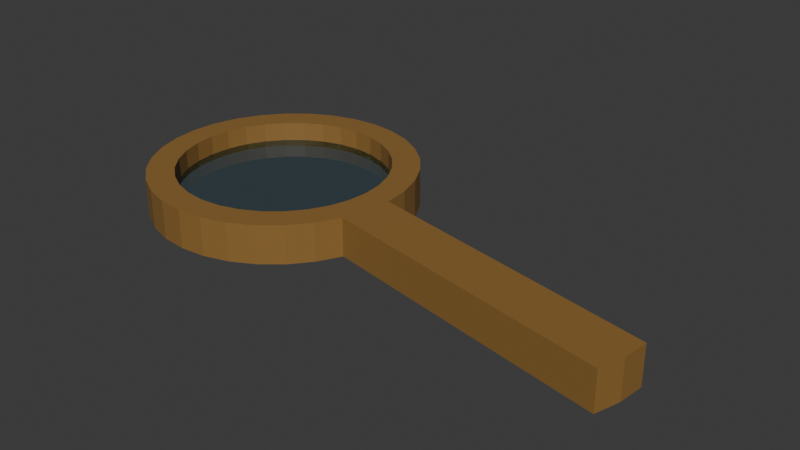 # Source: visual_investigation_tool.blend  (saved by Blender 5.2.44; exported with 4.5.12 LTS)
import bpy
from mathutils import Matrix  # noqa: F401  (used for matrix-valued properties, if any)

bpy.ops.wm.read_factory_settings(use_empty=True)
scene = bpy.context.scene
scene.name = 'Scene'

# ---- collections
col_collection = bpy.data.collections.new('Collection'); scene.collection.children.link(col_collection)

# ---- materials (node trees are filled in below, after node groups)
mat_wood = bpy.data.materials.new('wood')
mat_material = bpy.data.materials.new('Material')

# ---- material node trees
mat_wood.use_nodes = True; mat_wood.node_tree.nodes.clear()
_N = mat_wood.node_tree.nodes; _L = mat_wood.node_tree.links
n0 = _N.new('ShaderNodeBsdfPrincipled'); n0.name = 'Principled BSDF'; n0.location = (-200, 100)
n0.inputs[0].default_value = (0.2821, 0.1495, 0.03791, 1.0)
n0.inputs[10].default_value = 0.005
n1 = _N.new('ShaderNodeOutputMaterial'); n1.name = 'Material Output'; n1.location = (200, 100)
_L.new(n0.outputs[0], n1.inputs[0])
n1.is_active_output = True
mat_material.use_nodes = True; mat_material.node_tree.nodes.clear()
_N = mat_material.node_tree.nodes; _L = mat_material.node_tree.links
n0 = _N.new('ShaderNodeBsdfPrincipled'); n0.name = 'Principled BSDF'; n0.location = (-200, 100)
n0.inputs[0].default_value = (0.273, 0.7118, 0.9742, 1.0)
n0.inputs[2].default_value = 0.0
n0.inputs[10].default_value = 0.005
n0.inputs[18].default_value = 1.0
n0.inputs[30].default_value = 1.0
n1 = _N.new('ShaderNodeOutputMaterial'); n1.name = 'Material Output'; n1.location = (200, 100)
_L.new(n0.outputs[0], n1.inputs[0])
n1.is_active_output = True

# ---- world
world_world = bpy.data.worlds.new('World'); scene.world = world_world
world_world.use_nodes = True; world_world.node_tree.nodes.clear()
_N = world_world.node_tree.nodes; _L = world_world.node_tree.links
n0 = _N.new('ShaderNodeOutputWorld'); n0.name = 'World Output'; n0.location = (200, 100)
n1 = _N.new('ShaderNodeBackground'); n1.name = 'Background'; n1.location = (-200, 100)
n1.inputs[0].default_value = (0.05088, 0.05088, 0.05088, 1.0)
_L.new(n1.outputs[0], n0.inputs[0])
n0.is_active_output = True
world_world.color = (0.05088, 0.05088, 0.05088)
world_world.sun_shadow_jitter_overblur = 0.0

# ---- meshes
me_cylinder = bpy.data.meshes.new('Cylinder')
me_cylinder.from_pydata([(-2.431, 1.487, 0.2931), (-2.431, 1.487, 0.5853), (-2.236, 1.468, 0.2931), (-2.236, 1.468, 0.5853), (-2.048, 1.411, 0.2931), (-2.048, 1.411, 0.5853), (-1.876, 1.318, 0.2931), (-1.876, 1.318, 0.5853), (-1.724, 1.194, 0.2931), (-1.724, 1.194, 0.5853), (-1.6, 1.042, 0.2931), (-1.6, 1.042, 0.5853), (-1.507, 0.8694, 0.2931), (-1.507, 0.8694, 0.5853), (-1.45, 0.6818, 0.2931), (-1.45, 0.6818, 0.5853), (-1.431, 0.4867, 0.2931), (-1.431, 0.4867, 0.5853), (-1.45, 0.2917, 0.5853), (-1.507, 0.1041, 0.2931), (-1.507, 0.1041, 0.5853), (-1.6, -0.06882, 0.2931), (-1.6, -0.06882, 0.5853), (-1.724, -0.2204, 0.2931), (-1.724, -0.2204, 0.5853), (-1.876, -0.3447, 0.2931), (-1.876, -0.3447, 0.5853), (-2.048, -0.4371, 0.2931), (-2.048, -0.4371, 0.5853), (-2.236, -0.494, 0.2931), (-2.236, -0.494, 0.5853), (-2.431, -0.5133, 0.2931), (-2.431, -0.5133, 0.5853), (-2.626, -0.494, 0.2931), (-2.626, -0.494, 0.5853), (-2.814, -0.4371, 0.2931), (-2.814, -0.4371, 0.5853), (-2.987, -0.3447, 0.2931), (-2.987, -0.3447, 0.5853), (-3.138, -0.2204, 0.2931), (-3.138, -0.2204, 0.5853), (-3.263, -0.06882, 0.2931), (-3.263, -0.06882, 0.5853), (-3.355, 0.1041, 0.2931), (-3.355, 0.1041, 0.5853), (-3.412, 0.2917, 0.2931), (-3.412, 0.2917, 0.5853), (-3.431, 0.4867, 0.2931), (-3.431, 0.4867, 0.5853), (-3.412, 0.6818, 0.2931), (-3.412, 0.6818, 0.5853), (-3.355, 0.8694, 0.2931), (-3.355, 0.8694, 0.5853), (-3.263, 1.042, 0.2931), (-3.263, 1.042, 0.5853), (-3.138, 1.194, 0.2931), (-3.138, 1.194, 0.5853), (-2.987, 1.318, 0.2931), (-2.987, 1.318, 0.5853), (-2.814, 1.411, 0.2931), (-2.814, 1.411, 0.5853), (-2.626, 1.468, 0.2931), (-2.626, 1.468, 0.5853), (-2.276, 1.265, 0.5853), (-2.431, 1.28, 0.5853), (-2.128, 1.219, 0.5853), (-1.99, 1.146, 0.5853), (-1.87, 1.048, 0.5853), (-1.772, 0.9274, 0.5853), (-1.698, 0.7903, 0.5853), (-1.653, 0.6415, 0.5853), (-1.638, 0.4867, 0.5853), (-1.653, 0.332, 0.5853), (-1.698, 0.1832, 0.5853), (-1.772, 0.04612, 0.5853), (-1.87, -0.07407, 0.5853), (-1.99, -0.1727, 0.5853), (-2.128, -0.246, 0.5853), (-2.276, -0.2911, 0.5853), (-2.431, -0.3064, 0.5853), (-2.586, -0.2911, 0.5853), (-2.735, -0.246, 0.5853), (-2.872, -0.1727, 0.5853), (-2.992, -0.07407, 0.5853), (-3.091, 0.04612, 0.5853), (-3.164, 0.1832, 0.5853), (-3.209, 0.332, 0.5853), (-3.224, 0.4867, 0.5853), (-3.209, 0.6415, 0.5853), (-3.164, 0.7903, 0.5853), (-3.091, 0.9274, 0.5853), (-2.992, 1.048, 0.5853), (-2.872, 1.146, 0.5853), (-2.735, 1.219, 0.5853), (-2.586, 1.265, 0.5853), (-2.276, 1.265, 0.2931), (-2.431, 1.28, 0.2931), (-2.128, 1.219, 0.2931), (-1.99, 1.146, 0.2931), (-1.87, 1.048, 0.2931), (-1.772, 0.9274, 0.2931), (-1.698, 0.7903, 0.2931), (-1.653, 0.6415, 0.2931), (-1.638, 0.4867, 0.2931), (-1.653, 0.332, 0.2931), (-1.698, 0.1832, 0.2931), (-1.772, 0.04612, 0.2931), (-1.87, -0.07407, 0.2931), (-1.99, -0.1727, 0.2931), (-2.128, -0.246, 0.2931), (-2.276, -0.2911, 0.2931), (-2.431, -0.3064, 0.2931), (-2.586, -0.2911, 0.2931), (-2.735, -0.246, 0.2931), (-2.872, -0.1727, 0.2931), (-2.992, -0.07407, 0.2931), (-3.091, 0.04612, 0.2931), (-3.164, 0.1832, 0.2931), (-3.209, 0.332, 0.2931), (-3.224, 0.4867, 0.2931), (-3.209, 0.6415, 0.2931), (-3.164, 0.7903, 0.2931), (-3.091, 0.9274, 0.2931), (-2.992, 1.048, 0.2931), (-2.872, 1.146, 0.2931), (-2.735, 1.219, 0.2931), (-2.586, 1.265, 0.2931), (0.7752, 0.04789, 0.5853), (0.7752, 0.04789, 0.2931), (0.756, -0.1472, 0.2931), (0.756, -0.1472, 0.5853), (0.6991, -0.3348, 0.2931), (0.6991, -0.3348, 0.5853), (-2.431, 1.487, 0.0009953), (-2.236, 1.468, 0.0009953), (-2.048, 1.411, 0.0009953), (-1.876, 1.318, 0.0009953), (-1.724, 1.194, 0.0009953), (-1.6, 1.042, 0.0009953), (-1.507, 0.8694, 0.0009953), (-1.45, 0.6818, 0.0009953), (-1.431, 0.4867, 0.0009953), (-1.45, 0.2917, 0.0009953), (-1.507, 0.1041, 0.0009953), (-1.6, -0.06882, 0.0009953), (-1.724, -0.2204, 0.0009953), (-1.876, -0.3447, 0.0009953), (-2.048, -0.4371, 0.0009953), (-2.236, -0.494, 0.0009953), (-2.431, -0.5133, 0.0009953), (-2.626, -0.494, 0.0009953), (-2.814, -0.4371, 0.0009953), (-2.987, -0.3447, 0.0009953), (-3.138, -0.2204, 0.0009953), (-3.263, -0.06882, 0.0009953), (-3.355, 0.1041, 0.0009953), (-3.412, 0.2917, 0.0009953), (-3.431, 0.4867, 0.0009953), (-3.412, 0.6818, 0.0009953), (-3.355, 0.8694, 0.0009953), (-3.263, 1.042, 0.0009953), (-3.138, 1.194, 0.0009953), (-2.987, 1.318, 0.0009953), (-2.814, 1.411, 0.0009953), (-2.626, 1.468, 0.0009953), (-2.276, 1.265, 0.0009953), (-2.431, 1.28, 0.0009953), (-2.128, 1.219, 0.0009953), (-1.99, 1.146, 0.0009953), (-1.87, 1.048, 0.0009953), (-1.772, 0.9274, 0.0009953), (-1.698, 0.7903, 0.0009953), (-1.653, 0.6415, 0.0009953), (-1.638, 0.4867, 0.0009953), (-1.653, 0.332, 0.0009953), (-1.698, 0.1832, 0.0009953), (-1.772, 0.04612, 0.0009953), (-1.87, -0.07407, 0.0009953), (-1.99, -0.1727, 0.0009953), (-2.128, -0.246, 0.0009953), (-2.276, -0.2911, 0.0009953), (-2.431, -0.3064, 0.0009953), (-2.586, -0.2911, 0.0009953), (-2.735, -0.246, 0.0009953), (-2.872, -0.1727, 0.0009953), (-2.992, -0.07407, 0.0009953), (-3.091, 0.04612, 0.0009953), (-3.164, 0.1832, 0.0009953), (-3.209, 0.332, 0.0009953), (-3.224, 0.4867, 0.0009953), (-3.209, 0.6415, 0.0009953), (-3.164, 0.7903, 0.0009953), (-3.091, 0.9274, 0.0009953), (-2.992, 1.048, 0.0009953), (-2.872, 1.146, 0.0009953), (-2.735, 1.219, 0.0009953), (-2.586, 1.265, 0.0009953), (0.7752, 0.04789, 0.0009953), (0.756, -0.1472, 0.0009953), (0.6991, -0.3348, 0.0009953)], [], [(0, 1, 3, 2), (2, 3, 5, 4), (4, 5, 7, 6), (6, 7, 9, 8), (8, 9, 11, 10), (10, 11, 13, 12), (12, 13, 15, 14), (14, 15, 17, 16), (20, 19, 131, 132), (18, 20, 132, 130), (19, 20, 22, 21), (21, 22, 24, 23), (23, 24, 26, 25), (25, 26, 28, 27), (27, 28, 30, 29), (29, 30, 32, 31), (31, 32, 34, 33), (33, 34, 36, 35), (35, 36, 38, 37), (37, 38, 40, 39), (39, 40, 42, 41), (41, 42, 44, 43), (43, 44, 46, 45), (45, 46, 48, 47), (47, 48, 50, 49), (49, 50, 52, 51), (51, 52, 54, 53), (53, 54, 56, 55), (55, 56, 58, 57), (57, 58, 60, 59), (17, 15, 70, 71), (59, 60, 62, 61), (61, 62, 1, 0), (85, 84, 116, 117), (34, 32, 79, 80), (52, 50, 88, 89), (9, 7, 66, 67), (26, 24, 75, 76), (44, 42, 84, 85), (62, 60, 93, 94), (18, 17, 71, 72), (36, 34, 80, 81), (54, 52, 89, 90), (11, 9, 67, 68), (28, 26, 76, 77), (46, 44, 85, 86), (3, 1, 64, 63), (1, 62, 94, 64), (20, 18, 72, 73), (38, 36, 81, 82), (56, 54, 90, 91), (13, 11, 68, 69), (30, 28, 77, 78), (48, 46, 86, 87), (5, 3, 63, 65), (22, 20, 73, 74), (40, 38, 82, 83), (58, 56, 91, 92), (15, 13, 69, 70), (32, 30, 78, 79), (50, 48, 87, 88), (7, 5, 65, 66), (24, 22, 74, 75), (42, 40, 83, 84), (60, 58, 92, 93), (95, 96, 126, 125, 124, 123, 122, 121, 120, 119, 118, 117, 116, 115, 114, 113, 112, 111, 110, 109, 108, 107, 106, 105, 104, 103, 102, 101, 100, 99, 98, 97), (72, 71, 103, 104), (86, 85, 117, 118), (73, 72, 104, 105), (87, 86, 118, 119), (74, 73, 105, 106), (88, 87, 119, 120), (75, 74, 106, 107), (89, 88, 120, 121), (76, 75, 107, 108), (90, 89, 121, 122), (77, 76, 108, 109), (63, 64, 96, 95), (91, 90, 122, 123), (78, 77, 109, 110), (65, 63, 95, 97), (92, 91, 123, 124), (79, 78, 110, 111), (66, 65, 97, 98), (93, 92, 124, 125), (80, 79, 111, 112), (67, 66, 98, 99), (94, 93, 125, 126), (81, 80, 112, 113), (68, 67, 99, 100), (64, 94, 126, 96), (82, 81, 113, 114), (69, 68, 100, 101), (83, 82, 114, 115), (70, 69, 101, 102), (84, 83, 115, 116), (71, 70, 102, 103), (128, 127, 130, 129), (129, 130, 132, 131), (17, 18, 130, 127), (16, 17, 127, 128), (0, 2, 134, 133), (2, 4, 135, 134), (4, 6, 136, 135), (6, 8, 137, 136), (8, 10, 138, 137), (10, 12, 139, 138), (12, 14, 140, 139), (14, 16, 141, 140), (143, 199, 131, 19), (142, 198, 199, 143), (19, 21, 144, 143), (21, 23, 145, 144), (23, 25, 146, 145), (25, 27, 147, 146), (27, 29, 148, 147), (29, 31, 149, 148), (31, 33, 150, 149), (33, 35, 151, 150), (35, 37, 152, 151), (37, 39, 153, 152), (39, 41, 154, 153), (41, 43, 155, 154), (43, 45, 156, 155), (45, 47, 157, 156), (47, 49, 158, 157), (49, 51, 159, 158), (51, 53, 160, 159), (53, 55, 161, 160), (55, 57, 162, 161), (57, 59, 163, 162), (141, 173, 172, 140), (59, 61, 164, 163), (61, 0, 133, 164), (187, 117, 116, 186), (150, 182, 181, 149), (159, 191, 190, 158), (137, 169, 168, 136), (146, 178, 177, 145), (155, 187, 186, 154), (164, 196, 195, 163), (142, 174, 173, 141), (151, 183, 182, 150), (160, 192, 191, 159), (138, 170, 169, 137), (147, 179, 178, 146), (156, 188, 187, 155), (134, 165, 166, 133), (133, 166, 196, 164), (143, 175, 174, 142), (152, 184, 183, 151), (161, 193, 192, 160), (139, 171, 170, 138), (148, 180, 179, 147), (157, 189, 188, 156), (135, 167, 165, 134), (144, 176, 175, 143), (153, 185, 184, 152), (162, 194, 193, 161), (140, 172, 171, 139), (149, 181, 180, 148), (158, 190, 189, 157), (136, 168, 167, 135), (145, 177, 176, 144), (154, 186, 185, 153), (163, 195, 194, 162), (174, 104, 103, 173), (188, 118, 117, 187), (175, 105, 104, 174), (189, 119, 118, 188), (176, 106, 105, 175), (190, 120, 119, 189), (177, 107, 106, 176), (191, 121, 120, 190), (178, 108, 107, 177), (192, 122, 121, 191), (179, 109, 108, 178), (165, 95, 96, 166), (193, 123, 122, 192), (180, 110, 109, 179), (167, 97, 95, 165), (194, 124, 123, 193), (181, 111, 110, 180), (168, 98, 97, 167), (195, 125, 124, 194), (182, 112, 111, 181), (169, 99, 98, 168), (196, 126, 125, 195), (183, 113, 112, 182), (170, 100, 99, 169), (166, 96, 126, 196), (184, 114, 113, 183), (171, 101, 100, 170), (185, 115, 114, 184), (172, 102, 101, 171), (186, 116, 115, 185), (173, 103, 102, 172), (128, 129, 198, 197), (129, 131, 199, 198), (141, 197, 198, 142), (16, 128, 197, 141)])
me_cylinder.polygons.foreach_set('material_index', [0, 0, 0, 0, 0, 0, 0, 0, 0, 0, 0, 0, 0, 0, 0, 0, 0, 0, 0, 0, 0, 0, 0, 0, 0, 0, 0, 0, 0, 0, 0, 0, 0, 0, 0, 0, 0, 0, 0, 0, 0, 0, 0, 0, 0, 0, 0, 0, 0, 0, 0, 0, 0, 0, 0, 0, 0, 0, 0, 0, 0, 0, 0, 0, 0, 1, 0, 0, 0, 0, 0, 0, 0, 0, 0, 0, 0, 0, 0, 0, 0, 0, 0, 0, 0, 0, 0, 0, 0, 0, 0, 0, 0, 0, 0, 0, 0, 0, 0, 0, 0, 0, 0, 0, 0, 0, 0, 0, 0, 0, 0, 0, 0, 0, 0, 0, 0, 0, 0, 0, 0, 0, 0, 0, 0, 0, 0, 0, 0, 0, 0, 0, 0, 0, 0, 0, 0, 0, 0, 0, 0, 0, 0, 0, 0, 0, 0, 0, 0, 0, 0, 0, 0, 0, 0, 0, 0, 0, 0, 0, 0, 0, 0, 0, 0, 0, 0, 0, 0, 0, 0, 0, 0, 0, 0, 0, 0, 0, 0, 0, 0, 0, 0, 0, 0, 0, 0, 0, 0, 0, 0, 0, 0, 0, 0, 0, 0, 0, 0, 0, 0])
_uv = me_cylinder.uv_layers.new(name='UVMap')
_uv.uv.foreach_set('vector', [1.0, 0.5, 1.0, 1.0, 0.9688, 1.0, 0.9688, 0.5, 0.9688, 0.5, 0.9688, 1.0, 0.9375, 1.0, 0.9375, 0.5, 0.9375, 0.5, 0.9375, 1.0, 0.9062, 1.0, 0.9062, 0.5, 0.9062, 0.5, 0.9062, 1.0, 0.875, 1.0, 0.875, 0.5, 0.875, 0.5, 0.875, 1.0, 0.8438, 1.0, 0.8438, 0.5, 0.8438, 0.5, 0.8438, 1.0, 0.8125, 1.0, 0.8125, 0.5, 0.8125, 0.5, 0.8125, 1.0, 0.7812, 1.0, 0.7812, 0.5, 0.7812, 0.5, 0.7812, 1.0, 0.75, 1.0, 0.75, 0.5, 0.6875, 1.0, 0.6875, 0.5, 0.6875, 0.5, 0.6875, 1.0, 0.7188, 1.0, 0.6875, 1.0, 0.6875, 1.0, 0.7188, 1.0, 0.6875, 0.5, 0.6875, 1.0, 0.6562, 1.0, 0.6562, 0.5, 0.6562, 0.5, 0.6562, 1.0, 0.625, 1.0, 0.625, 0.5, 0.625, 0.5, 0.625, 1.0, 0.5938, 1.0, 0.5938, 0.5, 0.5938, 0.5, 0.5938, 1.0, 0.5625, 1.0, 0.5625, 0.5, 0.5625, 0.5, 0.5625, 1.0, 0.5312, 1.0, 0.5312, 0.5, 0.5312, 0.5, 0.5312, 1.0, 0.5, 1.0, 0.5, 0.5, 0.5, 0.5, 0.5, 1.0, 0.4688, 1.0, 0.4688, 0.5, 0.4688, 0.5, 0.4688, 1.0, 0.4375, 1.0, 0.4375, 0.5, 0.4375, 0.5, 0.4375, 1.0, 0.4062, 1.0, 0.4062, 0.5, 0.4062, 0.5, 0.4062, 1.0, 0.375, 1.0, 0.375, 0.5, 0.375, 0.5, 0.375, 1.0, 0.3438, 1.0, 0.3438, 0.5, 0.3438, 0.5, 0.3438, 1.0, 0.3125, 1.0, 0.3125, 0.5, 0.3125, 0.5, 0.3125, 1.0, 0.2812, 1.0, 0.2812, 0.5, 0.2812, 0.5, 0.2812, 1.0, 0.25, 1.0, 0.25, 0.5, 0.25, 0.5, 0.25, 1.0, 0.2188, 1.0, 0.2188, 0.5, 0.2188, 0.5, 0.2188, 1.0, 0.1875, 1.0, 0.1875, 0.5, 0.1875, 0.5, 0.1875, 1.0, 0.1562, 1.0, 0.1562, 0.5, 0.1562, 0.5, 0.1562, 1.0, 0.125, 1.0, 0.125, 0.5, 0.125, 0.5, 0.125, 1.0, 0.09375, 1.0, 0.09375, 0.5, 0.09375, 0.5, 0.09375, 1.0, 0.0625, 1.0, 0.0625, 0.5, 0.75, 1.0, 0.7812, 1.0, 0.7812, 1.0, 0.75, 1.0, 0.0625, 0.5, 0.0625, 1.0, 0.03125, 1.0, 0.03125, 0.5, 0.03125, 0.5, 0.03125, 1.0, 0.0, 1.0, 0.0, 0.5, 0.3125, 1.0, 0.3438, 1.0, 0.3438, 1.0, 0.3125, 1.0, 0.4688, 1.0, 0.5, 1.0, 0.5, 1.0, 0.4688, 1.0, 0.1875, 1.0, 0.2188, 1.0, 0.2188, 1.0, 0.1875, 1.0, 0.875, 1.0, 0.9062, 1.0, 0.9062, 1.0, 0.875, 1.0, 0.5938, 1.0, 0.625, 1.0, 0.625, 1.0, 0.5938, 1.0, 0.3125, 1.0, 0.3438, 1.0, 0.3438, 1.0, 0.3125, 1.0, 0.03125, 1.0, 0.0625, 1.0, 0.0625, 1.0, 0.03125, 1.0, 0.7188, 1.0, 0.75, 1.0, 0.75, 1.0, 0.7188, 1.0, 0.4375, 1.0, 0.4688, 1.0, 0.4688, 1.0, 0.4375, 1.0, 0.1562, 1.0, 0.1875, 1.0, 0.1875, 1.0, 0.1562, 1.0, 0.8438, 1.0, 0.875, 1.0, 0.875, 1.0, 0.8438, 1.0, 0.5625, 1.0, 0.5938, 1.0, 0.5938, 1.0, 0.5625, 1.0, 0.2812, 1.0, 0.3125, 1.0, 0.3125, 1.0, 0.2812, 1.0, 0.9688, 1.0, 1.0, 1.0, 1.0, 1.0, 0.9688, 1.0, 0.0, 1.0, 0.03125, 1.0, 0.03125, 1.0, 0.0, 1.0, 0.6875, 1.0, 0.7188, 1.0, 0.7188, 1.0, 0.6875, 1.0, 0.4062, 1.0, 0.4375, 1.0, 0.4375, 1.0, 0.4062, 1.0, 0.125, 1.0, 0.1562, 1.0, 0.1562, 1.0, 0.125, 1.0, 0.8125, 1.0, 0.8438, 1.0, 0.8438, 1.0, 0.8125, 1.0, 0.5312, 1.0, 0.5625, 1.0, 0.5625, 1.0, 0.5312, 1.0, 0.25, 1.0, 0.2812, 1.0, 0.2812, 1.0, 0.25, 1.0, 0.9375, 1.0, 0.9688, 1.0, 0.9688, 1.0, 0.9375, 1.0, 0.6562, 1.0, 0.6875, 1.0, 0.6875, 1.0, 0.6562, 1.0, 0.375, 1.0, 0.4062, 1.0, 0.4062, 1.0, 0.375, 1.0, 0.09375, 1.0, 0.125, 1.0, 0.125, 1.0, 0.09375, 1.0, 0.7812, 1.0, 0.8125, 1.0, 0.8125, 1.0, 0.7812, 1.0, 0.5, 1.0, 0.5312, 1.0, 0.5312, 1.0, 0.5, 1.0, 0.2188, 1.0, 0.25, 1.0, 0.25, 1.0, 0.2188, 1.0, 0.9062, 1.0, 0.9375, 1.0, 0.9375, 1.0, 0.9062, 1.0, 0.625, 1.0, 0.6562, 1.0, 0.6562, 1.0, 0.625, 1.0, 0.3438, 1.0, 0.375, 1.0, 0.375, 1.0, 0.3438, 1.0, 0.0625, 1.0, 0.09375, 1.0, 0.09375, 1.0, 0.0625, 1.0, 0.2968, 0.4854, 0.25, 0.49, 0.2032, 0.4854, 0.1582, 0.4717, 0.1167, 0.4496, 0.08029, 0.4197, 0.05045, 0.3833, 0.02827, 0.3418, 0.01461, 0.2968, 0.01, 0.25, 0.01461, 0.2032, 0.02827, 0.1582, 0.05045, 0.1167, 0.08029, 0.08029, 0.1167, 0.05045, 0.1582, 0.02827, 0.2032, 0.01461, 0.25, 0.01, 0.2968, 0.01461, 0.3418, 0.02827, 0.3833, 0.05045, 0.4197, 0.08029, 0.4496, 0.1167, 0.4717, 0.1582, 0.4854, 0.2032, 0.49, 0.25, 0.4854, 0.2968, 0.4717, 0.3418, 0.4496, 0.3833, 0.4197, 0.4197, 0.3833, 0.4496, 0.3418, 0.4717, 0.7188, 1.0, 0.75, 1.0, 0.75, 1.0, 0.7188, 1.0, 0.2812, 1.0, 0.3125, 1.0, 0.3125, 1.0, 0.2812, 1.0, 0.6875, 1.0, 0.7188, 1.0, 0.7188, 1.0, 0.6875, 1.0, 0.25, 1.0, 0.2812, 1.0, 0.2812, 1.0, 0.25, 1.0, 0.6562, 1.0, 0.6875, 1.0, 0.6875, 1.0, 0.6562, 1.0, 0.2188, 1.0, 0.25, 1.0, 0.25, 1.0, 0.2188, 1.0, 0.625, 1.0, 0.6562, 1.0, 0.6562, 1.0, 0.625, 1.0, 0.1875, 1.0, 0.2188, 1.0, 0.2188, 1.0, 0.1875, 1.0, 0.5938, 1.0, 0.625, 1.0, 0.625, 1.0, 0.5938, 1.0, 0.1562, 1.0, 0.1875, 1.0, 0.1875, 1.0, 0.1562, 1.0, 0.5625, 1.0, 0.5938, 1.0, 0.5938, 1.0, 0.5625, 1.0, 0.9688, 1.0, 1.0, 1.0, 1.0, 1.0, 0.9688, 1.0, 0.125, 1.0, 0.1562, 1.0, 0.1562, 1.0, 0.125, 1.0, 0.5312, 1.0, 0.5625, 1.0, 0.5625, 1.0, 0.5312, 1.0, 0.9375, 1.0, 0.9688, 1.0, 0.9688, 1.0, 0.9375, 1.0, 0.09375, 1.0, 0.125, 1.0, 0.125, 1.0, 0.09375, 1.0, 0.5, 1.0, 0.5312, 1.0, 0.5312, 1.0, 0.5, 1.0, 0.9062, 1.0, 0.9375, 1.0, 0.9375, 1.0, 0.9062, 1.0, 0.0625, 1.0, 0.09375, 1.0, 0.09375, 1.0, 0.0625, 1.0, 0.4688, 1.0, 0.5, 1.0, 0.5, 1.0, 0.4688, 1.0, 0.875, 1.0, 0.9062, 1.0, 0.9062, 1.0, 0.875, 1.0, 0.03125, 1.0, 0.0625, 1.0, 0.0625, 1.0, 0.03125, 1.0, 0.4375, 1.0, 0.4688, 1.0, 0.4688, 1.0, 0.4375, 1.0, 0.8438, 1.0, 0.875, 1.0, 0.875, 1.0, 0.8438, 1.0, 0.0, 1.0, 0.03125, 1.0, 0.03125, 1.0, 0.0, 1.0, 0.4062, 1.0, 0.4375, 1.0, 0.4375, 1.0, 0.4062, 1.0, 0.8125, 1.0, 0.8438, 1.0, 0.8438, 1.0, 0.8125, 1.0, 0.375, 1.0, 0.4062, 1.0, 0.4062, 1.0, 0.375, 1.0, 0.7812, 1.0, 0.8125, 1.0, 0.8125, 1.0, 0.7812, 1.0, 0.3438, 1.0, 0.375, 1.0, 0.375, 1.0, 0.3438, 1.0, 0.75, 1.0, 0.7812, 1.0, 0.7812, 1.0, 0.75, 1.0, 0.75, 0.5, 0.75, 1.0, 0.7188, 1.0, 0.7188, 0.5, 0.7188, 0.5, 0.7188, 1.0, 0.6875, 1.0, 0.6875, 0.5, 0.75, 1.0, 0.7188, 1.0, 0.7188, 1.0, 0.75, 1.0, 0.75, 0.5, 0.75, 1.0, 0.75, 1.0, 0.75, 0.5, 1.0, 0.5, 0.9688, 0.5, 0.9688, 1.0, 1.0, 1.0, 0.9688, 0.5, 0.9375, 0.5, 0.9375, 1.0, 0.9688, 1.0, 0.9375, 0.5, 0.9062, 0.5, 0.9062, 1.0, 0.9375, 1.0, 0.9062, 0.5, 0.875, 0.5, 0.875, 1.0, 0.9062, 1.0, 0.875, 0.5, 0.8438, 0.5, 0.8438, 1.0, 0.875, 1.0, 0.8438, 0.5, 0.8125, 0.5, 0.8125, 1.0, 0.8438, 1.0, 0.8125, 0.5, 0.7812, 0.5, 0.7812, 1.0, 0.8125, 1.0, 0.7812, 0.5, 0.75, 0.5, 0.75, 1.0, 0.7812, 1.0, 0.6875, 1.0, 0.6875, 1.0, 0.6875, 0.5, 0.6875, 0.5, 0.7188, 1.0, 0.7188, 1.0, 0.6875, 1.0, 0.6875, 1.0, 0.6875, 0.5, 0.6562, 0.5, 0.6562, 1.0, 0.6875, 1.0, 0.6562, 0.5, 0.625, 0.5, 0.625, 1.0, 0.6562, 1.0, 0.625, 0.5, 0.5938, 0.5, 0.5938, 1.0, 0.625, 1.0, 0.5938, 0.5, 0.5625, 0.5, 0.5625, 1.0, 0.5938, 1.0, 0.5625, 0.5, 0.5312, 0.5, 0.5312, 1.0, 0.5625, 1.0, 0.5312, 0.5, 0.5, 0.5, 0.5, 1.0, 0.5312, 1.0, 0.5, 0.5, 0.4688, 0.5, 0.4688, 1.0, 0.5, 1.0, 0.4688, 0.5, 0.4375, 0.5, 0.4375, 1.0, 0.4688, 1.0, 0.4375, 0.5, 0.4062, 0.5, 0.4062, 1.0, 0.4375, 1.0, 0.4062, 0.5, 0.375, 0.5, 0.375, 1.0, 0.4062, 1.0, 0.375, 0.5, 0.3438, 0.5, 0.3438, 1.0, 0.375, 1.0, 0.3438, 0.5, 0.3125, 0.5, 0.3125, 1.0, 0.3438, 1.0, 0.3125, 0.5, 0.2812, 0.5, 0.2812, 1.0, 0.3125, 1.0, 0.2812, 0.5, 0.25, 0.5, 0.25, 1.0, 0.2812, 1.0, 0.25, 0.5, 0.2188, 0.5, 0.2188, 1.0, 0.25, 1.0, 0.2188, 0.5, 0.1875, 0.5, 0.1875, 1.0, 0.2188, 1.0, 0.1875, 0.5, 0.1562, 0.5, 0.1562, 1.0, 0.1875, 1.0, 0.1562, 0.5, 0.125, 0.5, 0.125, 1.0, 0.1562, 1.0, 0.125, 0.5, 0.09375, 0.5, 0.09375, 1.0, 0.125, 1.0, 0.09375, 0.5, 0.0625, 0.5, 0.0625, 1.0, 0.09375, 1.0, 0.75, 1.0, 0.75, 1.0, 0.7812, 1.0, 0.7812, 1.0, 0.0625, 0.5, 0.03125, 0.5, 0.03125, 1.0, 0.0625, 1.0, 0.03125, 0.5, 0.0, 0.5, 0.0, 1.0, 0.03125, 1.0, 0.3125, 1.0, 0.3125, 1.0, 0.3438, 1.0, 0.3438, 1.0, 0.4688, 1.0, 0.4688, 1.0, 0.5, 1.0, 0.5, 1.0, 0.1875, 1.0, 0.1875, 1.0, 0.2188, 1.0, 0.2188, 1.0, 0.875, 1.0, 0.875, 1.0, 0.9062, 1.0, 0.9062, 1.0, 0.5938, 1.0, 0.5938, 1.0, 0.625, 1.0, 0.625, 1.0, 0.3125, 1.0, 0.3125, 1.0, 0.3438, 1.0, 0.3438, 1.0, 0.03125, 1.0, 0.03125, 1.0, 0.0625, 1.0, 0.0625, 1.0, 0.7188, 1.0, 0.7188, 1.0, 0.75, 1.0, 0.75, 1.0, 0.4375, 1.0, 0.4375, 1.0, 0.4688, 1.0, 0.4688, 1.0, 0.1562, 1.0, 0.1562, 1.0, 0.1875, 1.0, 0.1875, 1.0, 0.8438, 1.0, 0.8438, 1.0, 0.875, 1.0, 0.875, 1.0, 0.5625, 1.0, 0.5625, 1.0, 0.5938, 1.0, 0.5938, 1.0, 0.2812, 1.0, 0.2812, 1.0, 0.3125, 1.0, 0.3125, 1.0, 0.9688, 1.0, 0.9688, 1.0, 1.0, 1.0, 1.0, 1.0, 0.0, 1.0, 0.0, 1.0, 0.03125, 1.0, 0.03125, 1.0, 0.6875, 1.0, 0.6875, 1.0, 0.7188, 1.0, 0.7188, 1.0, 0.4062, 1.0, 0.4062, 1.0, 0.4375, 1.0, 0.4375, 1.0, 0.125, 1.0, 0.125, 1.0, 0.1562, 1.0, 0.1562, 1.0, 0.8125, 1.0, 0.8125, 1.0, 0.8438, 1.0, 0.8438, 1.0, 0.5312, 1.0, 0.5312, 1.0, 0.5625, 1.0, 0.5625, 1.0, 0.25, 1.0, 0.25, 1.0, 0.2812, 1.0, 0.2812, 1.0, 0.9375, 1.0, 0.9375, 1.0, 0.9688, 1.0, 0.9688, 1.0, 0.6562, 1.0, 0.6562, 1.0, 0.6875, 1.0, 0.6875, 1.0, 0.375, 1.0, 0.375, 1.0, 0.4062, 1.0, 0.4062, 1.0, 0.09375, 1.0, 0.09375, 1.0, 0.125, 1.0, 0.125, 1.0, 0.7812, 1.0, 0.7812, 1.0, 0.8125, 1.0, 0.8125, 1.0, 0.5, 1.0, 0.5, 1.0, 0.5312, 1.0, 0.5312, 1.0, 0.2188, 1.0, 0.2188, 1.0, 0.25, 1.0, 0.25, 1.0, 0.9062, 1.0, 0.9062, 1.0, 0.9375, 1.0, 0.9375, 1.0, 0.625, 1.0, 0.625, 1.0, 0.6562, 1.0, 0.6562, 1.0, 0.3438, 1.0, 0.3438, 1.0, 0.375, 1.0, 0.375, 1.0, 0.0625, 1.0, 0.0625, 1.0, 0.09375, 1.0, 0.09375, 1.0, 0.7188, 1.0, 0.7188, 1.0, 0.75, 1.0, 0.75, 1.0, 0.2812, 1.0, 0.2812, 1.0, 0.3125, 1.0, 0.3125, 1.0, 0.6875, 1.0, 0.6875, 1.0, 0.7188, 1.0, 0.7188, 1.0, 0.25, 1.0, 0.25, 1.0, 0.2812, 1.0, 0.2812, 1.0, 0.6562, 1.0, 0.6562, 1.0, 0.6875, 1.0, 0.6875, 1.0, 0.2188, 1.0, 0.2188, 1.0, 0.25, 1.0, 0.25, 1.0, 0.625, 1.0, 0.625, 1.0, 0.6562, 1.0, 0.6562, 1.0, 0.1875, 1.0, 0.1875, 1.0, 0.2188, 1.0, 0.2188, 1.0, 0.5938, 1.0, 0.5938, 1.0, 0.625, 1.0, 0.625, 1.0, 0.1562, 1.0, 0.1562, 1.0, 0.1875, 1.0, 0.1875, 1.0, 0.5625, 1.0, 0.5625, 1.0, 0.5938, 1.0, 0.5938, 1.0, 0.9688, 1.0, 0.9688, 1.0, 1.0, 1.0, 1.0, 1.0, 0.125, 1.0, 0.125, 1.0, 0.1562, 1.0, 0.1562, 1.0, 0.5312, 1.0, 0.5312, 1.0, 0.5625, 1.0, 0.5625, 1.0, 0.9375, 1.0, 0.9375, 1.0, 0.9688, 1.0, 0.9688, 1.0, 0.09375, 1.0, 0.09375, 1.0, 0.125, 1.0, 0.125, 1.0, 0.5, 1.0, 0.5, 1.0, 0.5312, 1.0, 0.5312, 1.0, 0.9062, 1.0, 0.9062, 1.0, 0.9375, 1.0, 0.9375, 1.0, 0.0625, 1.0, 0.0625, 1.0, 0.09375, 1.0, 0.09375, 1.0, 0.4688, 1.0, 0.4688, 1.0, 0.5, 1.0, 0.5, 1.0, 0.875, 1.0, 0.875, 1.0, 0.9062, 1.0, 0.9062, 1.0, 0.03125, 1.0, 0.03125, 1.0, 0.0625, 1.0, 0.0625, 1.0, 0.4375, 1.0, 0.4375, 1.0, 0.4688, 1.0, 0.4688, 1.0, 0.8438, 1.0, 0.8438, 1.0, 0.875, 1.0, 0.875, 1.0, 0.0, 1.0, 0.0, 1.0, 0.03125, 1.0, 0.03125, 1.0, 0.4062, 1.0, 0.4062, 1.0, 0.4375, 1.0, 0.4375, 1.0, 0.8125, 1.0, 0.8125, 1.0, 0.8438, 1.0, 0.8438, 1.0, 0.375, 1.0, 0.375, 1.0, 0.4062, 1.0, 0.4062, 1.0, 0.7812, 1.0, 0.7812, 1.0, 0.8125, 1.0, 0.8125, 1.0, 0.3438, 1.0, 0.3438, 1.0, 0.375, 1.0, 0.375, 1.0, 0.75, 1.0, 0.75, 1.0, 0.7812, 1.0, 0.7812, 1.0, 0.75, 0.5, 0.7188, 0.5, 0.7188, 1.0, 0.75, 1.0, 0.7188, 0.5, 0.6875, 0.5, 0.6875, 1.0, 0.7188, 1.0, 0.75, 1.0, 0.75, 1.0, 0.7188, 1.0, 0.7188, 1.0, 0.75, 0.5, 0.75, 0.5, 0.75, 1.0, 0.75, 1.0])
me_cylinder.materials.append(mat_wood)
me_cylinder.materials.append(mat_material)
me_cylinder.update()

# ---- objects
ob_cylinder = bpy.data.objects.new('Cylinder', me_cylinder)

# ---- transforms, parenting, visibility, modifiers, constraints
ob_cylinder.location = (0.0, 0.0, 0.0)
ob_cylinder.scale = (0.1107, 0.1107, 0.0553)

# ---- collection membership
col_collection.objects.link(ob_cylinder)

# ---- scene / render settings (as saved in the file)
scene.frame_start = 1; scene.frame_end = 250; scene.frame_set(1)
scene.render.engine = 'CYCLES'
scene.render.bake_bias = 0.0
scene.render.bake_samples = 0
scene.render.compositor_device = 'GPU'
scene.eevee.use_volume_custom_range = False
scene.eevee.fast_gi_thickness_near = 0.1
scene.eevee.fast_gi_thickness_far = 0.0
scene.eevee.ray_tracing_options.screen_trace_thickness = 0.1
bpy.context.view_layer.update()

# ---- added for rendering (the .blend has no active camera and no usable light): camera, sun
cam_auto = bpy.data.cameras.new('AutoCamera')
cam_auto.lens = 50.0
cam_auto.sensor_width = 36.0
cam_auto.clip_end = 1000.0
ob_auto_camera = bpy.data.objects.new('AutoCamera', cam_auto)
scene.collection.objects.link(ob_auto_camera)
ob_auto_camera.location = (0.331012, -0.519756, 0.398642)
ob_auto_camera.rotation_euler = (1.09748, -7.21219e-08, 0.694738)
scene.camera = ob_auto_camera
light_auto_sun = bpy.data.lights.new('AutoSun', 'SUN')
light_auto_sun.energy = 3.0
light_auto_sun.angle = 0.0523599
ob_auto_sun = bpy.data.objects.new('AutoSun', light_auto_sun)
scene.collection.objects.link(ob_auto_sun)
ob_auto_sun.rotation_euler = (0.872665, 0.174533, 0.523599)
bpy.context.view_layer.update()
